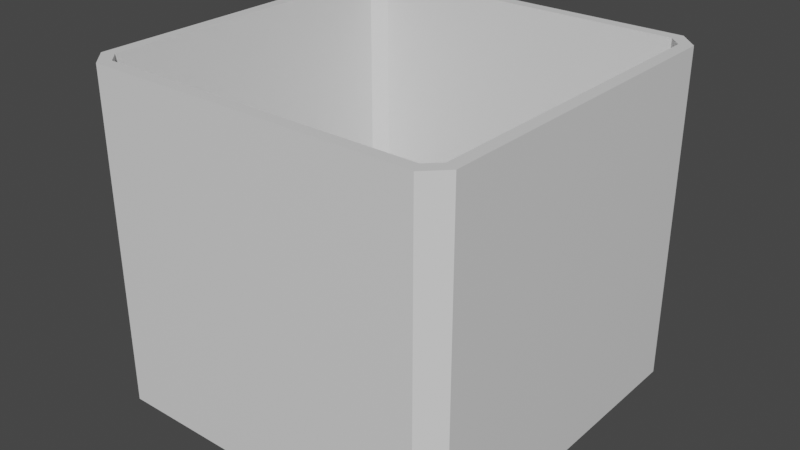 # Source: seawalls.blend  (saved by Blender 2.93.20; exported with 4.5.12 LTS)
import bpy
from mathutils import Matrix  # noqa: F401  (used for matrix-valued properties, if any)

bpy.ops.wm.read_factory_settings(use_empty=True)
scene = bpy.context.scene
scene.name = 'Scene'

# ---- collections
col_collection = bpy.data.collections.new('Collection'); scene.collection.children.link(col_collection)

# ---- materials (node trees are filled in below, after node groups)
mat_material = bpy.data.materials.new('Material')
mat_material.alpha_threshold = 0.0
mat_material.use_transparent_shadow = False
mat_material.line_color = (0.0, 0.0, 0.0, 1.0)

# ---- material node trees
mat_material.use_nodes = True; mat_material.node_tree.nodes.clear()
_N = mat_material.node_tree.nodes; _L = mat_material.node_tree.links
n0 = _N.new('ShaderNodeOutputMaterial'); n0.name = 'Material Output'; n0.location = (300, 300)
n1 = _N.new('ShaderNodeBsdfPrincipled'); n1.name = 'Principled BSDF'; n1.location = (10, 300)
n1.distribution = 'GGX'
n1.subsurface_method = 'BURLEY'
n1.inputs[2].default_value = 0.4
n1.inputs[3].default_value = 1.45
n1.inputs[27].default_value = (0.0, 0.0, 0.0, 1.0)
n1.inputs[28].default_value = 1.0
_L.new(n1.outputs[0], n0.inputs[0])
n0.is_active_output = True

# ---- world
world_world = bpy.data.worlds.new('World'); scene.world = world_world
world_world.use_nodes = True; world_world.node_tree.nodes.clear()
_N = world_world.node_tree.nodes; _L = world_world.node_tree.links
n0 = _N.new('ShaderNodeOutputWorld'); n0.name = 'World Output'; n0.location = (300, 300)
n1 = _N.new('ShaderNodeBackground'); n1.name = 'Background'; n1.location = (10, 300)
n1.inputs[0].default_value = (0.05088, 0.05088, 0.05088, 1.0)
_L.new(n1.outputs[0], n0.inputs[0])
n0.is_active_output = True
world_world.color = (0.05088, 0.05088, 0.05088)
world_world.use_sun_shadow = False
world_world.sun_shadow_jitter_overblur = 0.0

# ---- meshes
me_cube = bpy.data.meshes.new('Cube')
me_cube.from_pydata([(0.8952, 1.0, 0.8952), (1.0, 0.8952, 0.8952), (0.8952, 1.0, -0.8952), (1.0, 0.8952, -0.8952), (1.0, -0.8952, 0.8952), (0.8952, -1.0, 0.8952), (1.0, -0.8952, -0.8952), (0.8952, -1.0, -0.8952), (-0.8952, 1.0, 0.8952), (-1.0, 0.8952, 0.8952), (-1.0, 0.8952, -0.8952), (-0.8952, 1.0, -0.8952), (-1.0, -0.8952, 0.8952), (-0.8952, -1.0, 0.8952), (-0.8952, -1.0, -0.8952), (-1.0, -0.8952, -0.8952)], [], [(15, 12, 9, 10), (7, 5, 13, 14), (3, 1, 4, 6), (1, 3, 2, 0), (14, 13, 12, 15), (5, 7, 6, 4), (8, 11, 10, 9), (11, 8, 0, 2)])
_uv = me_cube.uv_layers.new(name='UVMap')
_uv.uv.foreach_set('vector', [0.3881, 0.0131, 0.6119, 0.0131, 0.6119, 0.2369, 0.3881, 0.2369, 0.3881, 0.7631, 0.6119, 0.7631, 0.6119, 0.9869, 0.3881, 0.9869, 0.3881, 0.5131, 0.6119, 0.5131, 0.6119, 0.7369, 0.3881, 0.7369, 0.6119, 0.5131, 0.3881, 0.5131, 0.3881, 0.4869, 0.6119, 0.4869, 0.3881, 0.0, 0.6119, 0.0, 0.6119, 0.0131, 0.3881, 0.0131, 0.6119, 0.7631, 0.3881, 0.7631, 0.3881, 0.7369, 0.6119, 0.7369, 0.6119, 0.2631, 0.3881, 0.2631, 0.3881, 0.2369, 0.6119, 0.2369, 0.3881, 0.2631, 0.6119, 0.2631, 0.6119, 0.4869, 0.3881, 0.4869])
me_cube.materials.append(mat_material)
me_cube.use_remesh_preserve_volume = False
me_cube.use_remesh_preserve_attributes = False
me_cube.use_mirror_vertex_groups = False
me_cube.update()

# ---- objects
ob_cube = bpy.data.objects.new('Cube', me_cube)

# ---- transforms, parenting, visibility, modifiers, constraints
ob_cube.location = (0.0, 0.0, 0.0)
ob_cube.lock_rotations_4d = False
ob_cube.empty_display_type = 'ARROWS'
ob_cube.lineart.crease_threshold = 0.0
_m = ob_cube.modifiers.new('Solidify', 'SOLIDIFY')
_m.thickness = 0.07

# ---- collection membership
col_collection.objects.link(ob_cube)

# ---- scene / render settings (as saved in the file)
scene.frame_start = 1; scene.frame_end = 250; scene.frame_set(1)
scene.render.engine = 'BLENDER_EEVEE_NEXT'
scene.cycles.use_denoising = False
scene.cycles.samples = 128
scene.cycles.sampling_pattern = 'TABULATED_SOBOL'
scene.cycles.use_adaptive_sampling = False
scene.cycles.use_light_tree = False
scene.view_settings.view_transform = 'Filmic'
bpy.context.view_layer.update()

# ---- added for rendering (the .blend has no active camera and no usable light): camera, sun
cam_auto = bpy.data.cameras.new('AutoCamera')
cam_auto.lens = 50.0
cam_auto.sensor_width = 36.0
cam_auto.clip_end = 1000.0
ob_auto_camera = bpy.data.objects.new('AutoCamera', cam_auto)
scene.collection.objects.link(ob_auto_camera)
ob_auto_camera.location = (3.09719, -3.71662, 2.47775)
ob_auto_camera.rotation_euler = (1.09748, -7.21219e-08, 0.694738)
scene.camera = ob_auto_camera
light_auto_sun = bpy.data.lights.new('AutoSun', 'SUN')
light_auto_sun.energy = 3.0
light_auto_sun.angle = 0.0523599
ob_auto_sun = bpy.data.objects.new('AutoSun', light_auto_sun)
scene.collection.objects.link(ob_auto_sun)
ob_auto_sun.rotation_euler = (0.872665, 0.174533, 0.523599)
bpy.context.view_layer.update()
